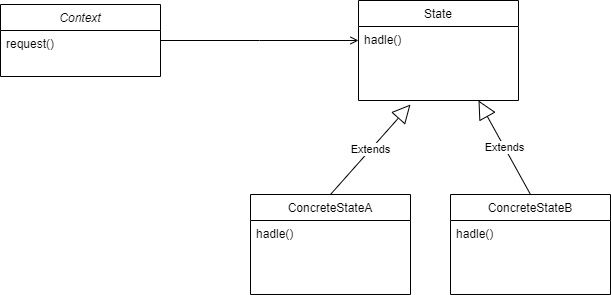

The diagram above was exported from draw.io. Its source (the exported page's mxGraphModel, read from the mxfile embedded in the PNG):
<mxGraphModel dx="1365" dy="794" grid="1" gridSize="10" guides="1" tooltips="1" connect="1" arrows="1" fold="1" page="1" pageScale="1" pageWidth="827" pageHeight="1169" math="0" shadow="0">
  <root>
    <mxCell id="WIyWlLk6GJQsqaUBKTNV-0" />
    <mxCell id="WIyWlLk6GJQsqaUBKTNV-1" parent="WIyWlLk6GJQsqaUBKTNV-0" />
    <mxCell id="zkfFHV4jXpPFQw0GAbJ--0" value="Context&#10;" style="swimlane;fontStyle=2;align=center;verticalAlign=top;childLayout=stackLayout;horizontal=1;startSize=26;horizontalStack=0;resizeParent=1;resizeLast=0;collapsible=1;marginBottom=0;rounded=0;shadow=0;strokeWidth=1;" parent="WIyWlLk6GJQsqaUBKTNV-1" vertex="1">
      <mxGeometry x="150" y="160" width="160" height="72" as="geometry">
        <mxRectangle x="230" y="140" width="160" height="26" as="alternateBounds" />
      </mxGeometry>
    </mxCell>
    <mxCell id="zkfFHV4jXpPFQw0GAbJ--1" value="request()" style="text;align=left;verticalAlign=top;spacingLeft=4;spacingRight=4;overflow=hidden;rotatable=0;points=[[0,0.5],[1,0.5]];portConstraint=eastwest;" parent="zkfFHV4jXpPFQw0GAbJ--0" vertex="1">
      <mxGeometry y="26" width="160" height="26" as="geometry" />
    </mxCell>
    <mxCell id="zkfFHV4jXpPFQw0GAbJ--17" value="State&#10;" style="swimlane;fontStyle=0;align=center;verticalAlign=top;childLayout=stackLayout;horizontal=1;startSize=26;horizontalStack=0;resizeParent=1;resizeLast=0;collapsible=1;marginBottom=0;rounded=0;shadow=0;strokeWidth=1;" parent="WIyWlLk6GJQsqaUBKTNV-1" vertex="1">
      <mxGeometry x="508" y="156" width="160" height="100" as="geometry">
        <mxRectangle x="550" y="140" width="160" height="26" as="alternateBounds" />
      </mxGeometry>
    </mxCell>
    <mxCell id="zkfFHV4jXpPFQw0GAbJ--18" value="hadle()" style="text;align=left;verticalAlign=top;spacingLeft=4;spacingRight=4;overflow=hidden;rotatable=0;points=[[0,0.5],[1,0.5]];portConstraint=eastwest;" parent="zkfFHV4jXpPFQw0GAbJ--17" vertex="1">
      <mxGeometry y="26" width="160" height="26" as="geometry" />
    </mxCell>
    <mxCell id="zkfFHV4jXpPFQw0GAbJ--26" value="" style="endArrow=open;shadow=0;strokeWidth=1;rounded=0;endFill=1;edgeStyle=elbowEdgeStyle;elbow=vertical;" parent="WIyWlLk6GJQsqaUBKTNV-1" source="zkfFHV4jXpPFQw0GAbJ--0" target="zkfFHV4jXpPFQw0GAbJ--17" edge="1">
      <mxGeometry x="0.5" y="41" relative="1" as="geometry">
        <mxPoint x="380" y="192" as="sourcePoint" />
        <mxPoint x="540" y="192" as="targetPoint" />
        <mxPoint x="-40" y="32" as="offset" />
      </mxGeometry>
    </mxCell>
    <mxCell id="16hAEGWI5TMeyc8tetWl-0" value="ConcreteStateA&#10;" style="swimlane;fontStyle=0;align=center;verticalAlign=top;childLayout=stackLayout;horizontal=1;startSize=26;horizontalStack=0;resizeParent=1;resizeLast=0;collapsible=1;marginBottom=0;rounded=0;shadow=0;strokeWidth=1;" vertex="1" parent="WIyWlLk6GJQsqaUBKTNV-1">
      <mxGeometry x="400" y="350" width="160" height="100" as="geometry">
        <mxRectangle x="550" y="140" width="160" height="26" as="alternateBounds" />
      </mxGeometry>
    </mxCell>
    <mxCell id="16hAEGWI5TMeyc8tetWl-1" value="hadle()" style="text;align=left;verticalAlign=top;spacingLeft=4;spacingRight=4;overflow=hidden;rotatable=0;points=[[0,0.5],[1,0.5]];portConstraint=eastwest;" vertex="1" parent="16hAEGWI5TMeyc8tetWl-0">
      <mxGeometry y="26" width="160" height="26" as="geometry" />
    </mxCell>
    <mxCell id="16hAEGWI5TMeyc8tetWl-3" value="ConcreteStateB&#10;&#10;" style="swimlane;fontStyle=0;align=center;verticalAlign=top;childLayout=stackLayout;horizontal=1;startSize=26;horizontalStack=0;resizeParent=1;resizeLast=0;collapsible=1;marginBottom=0;rounded=0;shadow=0;strokeWidth=1;" vertex="1" parent="WIyWlLk6GJQsqaUBKTNV-1">
      <mxGeometry x="600" y="350" width="160" height="100" as="geometry">
        <mxRectangle x="550" y="140" width="160" height="26" as="alternateBounds" />
      </mxGeometry>
    </mxCell>
    <mxCell id="16hAEGWI5TMeyc8tetWl-4" value="hadle()" style="text;align=left;verticalAlign=top;spacingLeft=4;spacingRight=4;overflow=hidden;rotatable=0;points=[[0,0.5],[1,0.5]];portConstraint=eastwest;" vertex="1" parent="16hAEGWI5TMeyc8tetWl-3">
      <mxGeometry y="26" width="160" height="26" as="geometry" />
    </mxCell>
    <mxCell id="16hAEGWI5TMeyc8tetWl-5" value="Extends" style="endArrow=block;endSize=16;endFill=0;html=1;rounded=0;exitX=0.5;exitY=0;exitDx=0;exitDy=0;" edge="1" parent="WIyWlLk6GJQsqaUBKTNV-1" source="16hAEGWI5TMeyc8tetWl-0">
      <mxGeometry width="160" relative="1" as="geometry">
        <mxPoint x="300" y="270" as="sourcePoint" />
        <mxPoint x="560" y="260" as="targetPoint" />
      </mxGeometry>
    </mxCell>
    <mxCell id="16hAEGWI5TMeyc8tetWl-7" value="Extends" style="endArrow=block;endSize=16;endFill=0;html=1;rounded=0;exitX=0.5;exitY=0;exitDx=0;exitDy=0;entryX=0.75;entryY=1;entryDx=0;entryDy=0;" edge="1" parent="WIyWlLk6GJQsqaUBKTNV-1" source="16hAEGWI5TMeyc8tetWl-3" target="zkfFHV4jXpPFQw0GAbJ--17">
      <mxGeometry width="160" relative="1" as="geometry">
        <mxPoint x="570" y="360" as="sourcePoint" />
        <mxPoint x="650" y="270" as="targetPoint" />
      </mxGeometry>
    </mxCell>
  </root>
</mxGraphModel>